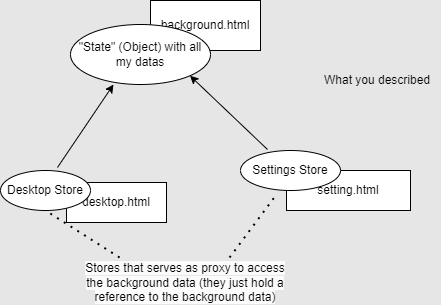

The diagram above was exported from draw.io. Its source (the exported page's mxGraphModel, read from the mxfile embedded in the PNG):
<mxGraphModel dx="1789" dy="772" grid="1" gridSize="10" guides="1" tooltips="1" connect="1" arrows="1" fold="1" page="1" pageScale="1" pageWidth="827" pageHeight="1169" background="#E6E6E6" math="0" shadow="0">
  <root>
    <mxCell id="0" />
    <mxCell id="1" parent="0" />
    <mxCell id="wvm_fO4YYTEZ4Ev1Zfm4-1" value="background.html" style="rounded=0;whiteSpace=wrap;html=1;" parent="1" vertex="1">
      <mxGeometry x="120" y="20" width="110" height="50" as="geometry" />
    </mxCell>
    <mxCell id="wvm_fO4YYTEZ4Ev1Zfm4-2" value="desktop.html" style="rounded=0;whiteSpace=wrap;html=1;" parent="1" vertex="1">
      <mxGeometry x="36" y="202" width="100" height="40" as="geometry" />
    </mxCell>
    <mxCell id="wvm_fO4YYTEZ4Ev1Zfm4-3" value="setting.html" style="rounded=0;whiteSpace=wrap;html=1;" parent="1" vertex="1">
      <mxGeometry x="256" y="190" width="124" height="40" as="geometry" />
    </mxCell>
    <mxCell id="wvm_fO4YYTEZ4Ev1Zfm4-4" value="What you described" style="text;html=1;strokeColor=none;fillColor=none;align=center;verticalAlign=middle;whiteSpace=wrap;rounded=0;" parent="1" vertex="1">
      <mxGeometry x="284" y="80" width="126" height="40" as="geometry" />
    </mxCell>
    <mxCell id="wvm_fO4YYTEZ4Ev1Zfm4-10" value="&quot;State&quot; (Object) with all my datas" style="ellipse;whiteSpace=wrap;html=1;" parent="1" vertex="1">
      <mxGeometry x="40" y="44" width="140" height="60" as="geometry" />
    </mxCell>
    <mxCell id="wvm_fO4YYTEZ4Ev1Zfm4-48" value="Settings Store" style="ellipse;whiteSpace=wrap;html=1;" parent="1" vertex="1">
      <mxGeometry x="210" y="170" width="100" height="40" as="geometry" />
    </mxCell>
    <mxCell id="wvm_fO4YYTEZ4Ev1Zfm4-49" value="Desktop Store" style="ellipse;whiteSpace=wrap;html=1;" parent="1" vertex="1">
      <mxGeometry x="-30" y="190" width="90" height="40" as="geometry" />
    </mxCell>
    <mxCell id="jNNvqGdv5r4HdhdgCDze-1" value="&lt;br&gt;&lt;span style=&quot;color: rgb(0, 0, 0); font-family: Helvetica; font-size: 12px; font-style: normal; font-variant-ligatures: normal; font-variant-caps: normal; font-weight: 400; letter-spacing: normal; orphans: 2; text-align: center; text-indent: 0px; text-transform: none; widows: 2; word-spacing: 0px; -webkit-text-stroke-width: 0px; background-color: rgb(251, 251, 251); text-decoration-thickness: initial; text-decoration-style: initial; text-decoration-color: initial; float: none; display: inline !important;&quot;&gt;Stores that serves as proxy to access the background data (they just hold a reference to the background data)&lt;/span&gt;" style="text;html=1;strokeColor=none;fillColor=none;align=center;verticalAlign=middle;whiteSpace=wrap;rounded=0;" vertex="1" parent="1">
      <mxGeometry x="50" y="280" width="210" height="30" as="geometry" />
    </mxCell>
    <mxCell id="jNNvqGdv5r4HdhdgCDze-2" value="" style="endArrow=none;dashed=1;html=1;dashPattern=1 3;strokeWidth=2;rounded=0;entryX=0.36;entryY=1.1;entryDx=0;entryDy=0;entryPerimeter=0;exitX=0.71;exitY=-0.1;exitDx=0;exitDy=0;exitPerimeter=0;" edge="1" parent="1" source="jNNvqGdv5r4HdhdgCDze-1" target="wvm_fO4YYTEZ4Ev1Zfm4-48">
      <mxGeometry width="50" height="50" relative="1" as="geometry">
        <mxPoint x="110" y="240" as="sourcePoint" />
        <mxPoint x="160" y="190" as="targetPoint" />
      </mxGeometry>
    </mxCell>
    <mxCell id="jNNvqGdv5r4HdhdgCDze-3" value="" style="endArrow=none;dashed=1;html=1;dashPattern=1 3;strokeWidth=2;rounded=0;entryX=0.5;entryY=1;entryDx=0;entryDy=0;exitX=0.186;exitY=-0.1;exitDx=0;exitDy=0;exitPerimeter=0;" edge="1" parent="1" source="jNNvqGdv5r4HdhdgCDze-1" target="wvm_fO4YYTEZ4Ev1Zfm4-49">
      <mxGeometry width="50" height="50" relative="1" as="geometry">
        <mxPoint x="110" y="240" as="sourcePoint" />
        <mxPoint x="160" y="190" as="targetPoint" />
      </mxGeometry>
    </mxCell>
    <mxCell id="jNNvqGdv5r4HdhdgCDze-4" value="" style="endArrow=classic;html=1;rounded=0;entryX=1;entryY=1;entryDx=0;entryDy=0;exitX=0.27;exitY=-0.025;exitDx=0;exitDy=0;exitPerimeter=0;" edge="1" parent="1" source="wvm_fO4YYTEZ4Ev1Zfm4-48" target="wvm_fO4YYTEZ4Ev1Zfm4-10">
      <mxGeometry width="50" height="50" relative="1" as="geometry">
        <mxPoint x="-110" y="240" as="sourcePoint" />
        <mxPoint x="-60" y="190" as="targetPoint" />
      </mxGeometry>
    </mxCell>
    <mxCell id="jNNvqGdv5r4HdhdgCDze-6" value="" style="endArrow=classic;html=1;rounded=0;entryX=0.307;entryY=1;entryDx=0;entryDy=0;entryPerimeter=0;exitX=0.633;exitY=-0.075;exitDx=0;exitDy=0;exitPerimeter=0;" edge="1" parent="1" source="wvm_fO4YYTEZ4Ev1Zfm4-49" target="wvm_fO4YYTEZ4Ev1Zfm4-10">
      <mxGeometry width="50" height="50" relative="1" as="geometry">
        <mxPoint x="-110" y="240" as="sourcePoint" />
        <mxPoint x="-60" y="190" as="targetPoint" />
      </mxGeometry>
    </mxCell>
  </root>
</mxGraphModel>